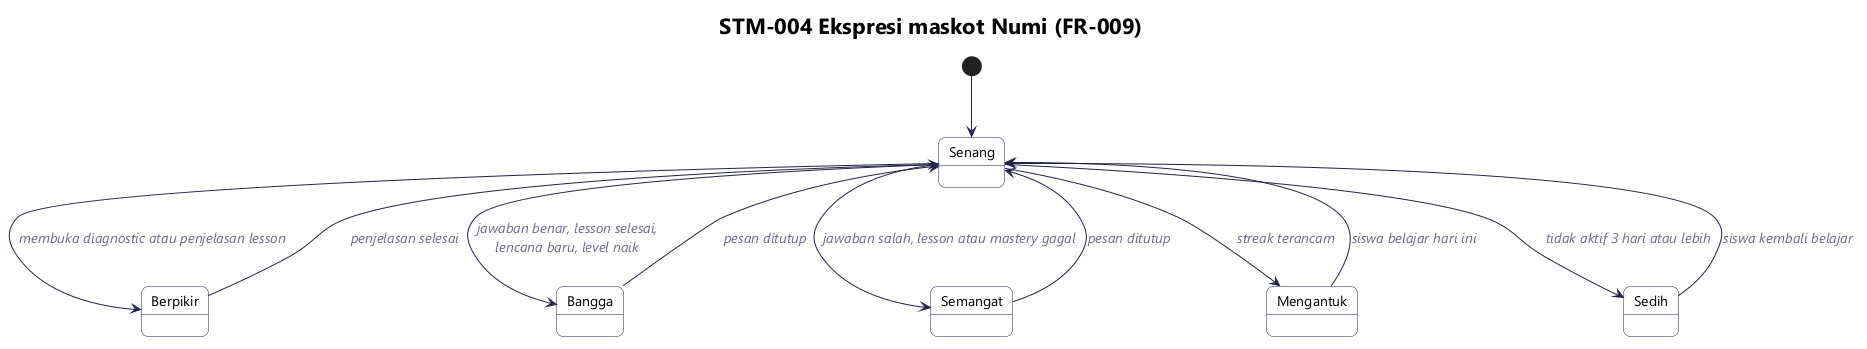

The diagram above was rendered by PlantUML. Its source (embedded in the PNG):
@startuml stm-004-ekspresi-maskot
!include _gaya.iuml
title STM-004 Ekspresi maskot Numi (FR-009)

[*] --> Senang
Senang --> Berpikir : membuka diagnostic atau penjelasan lesson
Berpikir --> Senang : penjelasan selesai
Senang --> Bangga : jawaban benar, lesson selesai,\nlencana baru, level naik
Senang --> Semangat : jawaban salah, lesson atau mastery gagal
Senang --> Mengantuk : streak terancam
Senang --> Sedih : tidak aktif 3 hari atau lebih
Bangga --> Senang : pesan ditutup
Semangat --> Senang : pesan ditutup
Mengantuk --> Senang : siswa belajar hari ini
Sedih --> Senang : siswa kembali belajar
@enduml